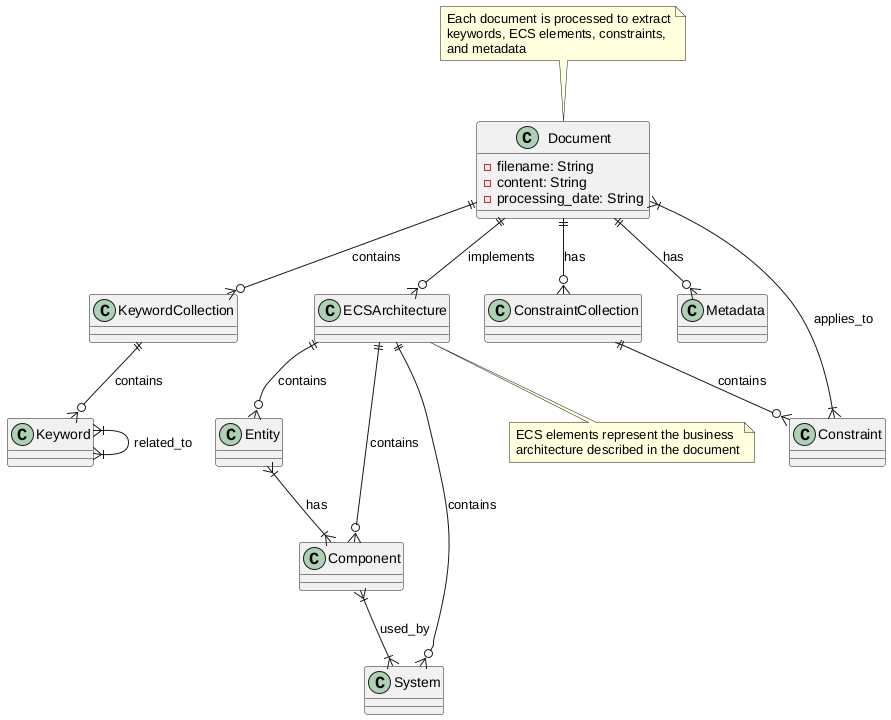

The diagram above was rendered by PlantUML. Its source (embedded in the PNG):
@startuml
class Document {
  - filename: String
  - content: String
  - processing_date: String
}

Document ||--o{ KeywordCollection : contains
Document ||--o{ ECSArchitecture : implements
Document ||--o{ ConstraintCollection : has
Document ||--o{ Metadata : has

KeywordCollection ||--o{ Keyword : contains
ECSArchitecture ||--o{ Entity : contains
ECSArchitecture ||--o{ Component : contains
ECSArchitecture ||--o{ System : contains
ConstraintCollection ||--o{ Constraint : contains

Keyword }|--|{ Keyword : related_to
Entity }|--|{ Component : has
Component }|--|{ System : used_by
Constraint }|--|{ Document : applies_to

note top of Document
  Each document is processed to extract
  keywords, ECS elements, constraints,
  and metadata
end note

note bottom of ECSArchitecture
  ECS elements represent the business
  architecture described in the document
end note
@enduml